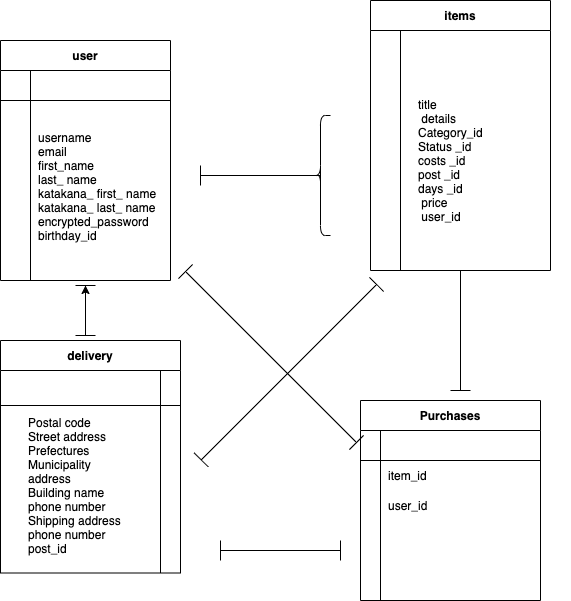

The diagram above was exported from draw.io. Its source (the exported page's mxGraphModel, read from the mxfile embedded in the PNG):
<mxGraphModel dx="728" dy="569" grid="1" gridSize="10" guides="1" tooltips="1" connect="1" arrows="1" fold="1" page="1" pageScale="1" pageWidth="827" pageHeight="1169" math="0" shadow="0">
  <root>
    <mxCell id="0" />
    <mxCell id="1" parent="0" />
    <mxCell id="2" value="user" style="shape=table;startSize=30;container=1;collapsible=1;childLayout=tableLayout;fixedRows=1;rowLines=0;fontStyle=1;align=center;resizeLast=1;" parent="1" vertex="1">
      <mxGeometry x="60" y="70" width="170" height="240" as="geometry" />
    </mxCell>
    <mxCell id="3" value="" style="shape=partialRectangle;collapsible=0;dropTarget=0;pointerEvents=0;fillColor=none;top=0;left=0;bottom=1;right=0;points=[[0,0.5],[1,0.5]];portConstraint=eastwest;" parent="2" vertex="1">
      <mxGeometry y="30" width="170" height="30" as="geometry" />
    </mxCell>
    <mxCell id="4" value="" style="shape=partialRectangle;connectable=0;fillColor=none;top=0;left=0;bottom=0;right=0;fontStyle=1;overflow=hidden;" parent="3" vertex="1">
      <mxGeometry width="30" height="30" as="geometry" />
    </mxCell>
    <mxCell id="5" value="" style="shape=partialRectangle;connectable=0;fillColor=none;top=0;left=0;bottom=0;right=0;align=left;spacingLeft=6;fontStyle=5;overflow=hidden;" parent="3" vertex="1">
      <mxGeometry x="30" width="140" height="30" as="geometry" />
    </mxCell>
    <mxCell id="6" value="" style="shape=partialRectangle;collapsible=0;dropTarget=0;pointerEvents=0;fillColor=none;top=0;left=0;bottom=0;right=0;points=[[0,0.5],[1,0.5]];portConstraint=eastwest;" parent="2" vertex="1">
      <mxGeometry y="60" width="170" height="30" as="geometry" />
    </mxCell>
    <mxCell id="7" value="" style="shape=partialRectangle;connectable=0;fillColor=none;top=0;left=0;bottom=0;right=0;editable=1;overflow=hidden;" parent="6" vertex="1">
      <mxGeometry width="30" height="30" as="geometry" />
    </mxCell>
    <mxCell id="8" value="" style="shape=partialRectangle;connectable=0;fillColor=none;top=0;left=0;bottom=0;right=0;align=left;spacingLeft=6;overflow=hidden;" parent="6" vertex="1">
      <mxGeometry x="30" width="140" height="30" as="geometry" />
    </mxCell>
    <mxCell id="9" value="" style="shape=partialRectangle;collapsible=0;dropTarget=0;pointerEvents=0;fillColor=none;top=0;left=0;bottom=0;right=0;points=[[0,0.5],[1,0.5]];portConstraint=eastwest;" parent="2" vertex="1">
      <mxGeometry y="90" width="170" height="30" as="geometry" />
    </mxCell>
    <mxCell id="10" value="" style="shape=partialRectangle;connectable=0;fillColor=none;top=0;left=0;bottom=0;right=0;editable=1;overflow=hidden;" parent="9" vertex="1">
      <mxGeometry width="30" height="30" as="geometry" />
    </mxCell>
    <mxCell id="11" value="" style="shape=partialRectangle;connectable=0;fillColor=none;top=0;left=0;bottom=0;right=0;align=left;spacingLeft=6;overflow=hidden;" parent="9" vertex="1">
      <mxGeometry x="30" width="140" height="30" as="geometry" />
    </mxCell>
    <mxCell id="12" value="" style="shape=partialRectangle;collapsible=0;dropTarget=0;pointerEvents=0;fillColor=none;top=0;left=0;bottom=0;right=0;points=[[0,0.5],[1,0.5]];portConstraint=eastwest;" parent="2" vertex="1">
      <mxGeometry y="120" width="170" height="30" as="geometry" />
    </mxCell>
    <mxCell id="13" value="" style="shape=partialRectangle;connectable=0;fillColor=none;top=0;left=0;bottom=0;right=0;editable=1;overflow=hidden;" parent="12" vertex="1">
      <mxGeometry width="30" height="30" as="geometry" />
    </mxCell>
    <mxCell id="14" value="" style="shape=partialRectangle;connectable=0;fillColor=none;top=0;left=0;bottom=0;right=0;align=left;spacingLeft=6;overflow=hidden;" parent="12" vertex="1">
      <mxGeometry x="30" width="140" height="30" as="geometry" />
    </mxCell>
    <mxCell id="63" value="" style="shape=partialRectangle;collapsible=0;dropTarget=0;pointerEvents=0;fillColor=none;top=0;left=0;bottom=0;right=0;points=[[0,0.5],[1,0.5]];portConstraint=eastwest;" vertex="1" parent="2">
      <mxGeometry y="150" width="170" height="30" as="geometry" />
    </mxCell>
    <mxCell id="64" value="" style="shape=partialRectangle;connectable=0;fillColor=none;top=0;left=0;bottom=0;right=0;editable=1;overflow=hidden;" vertex="1" parent="63">
      <mxGeometry width="30" height="30" as="geometry" />
    </mxCell>
    <mxCell id="65" value="" style="shape=partialRectangle;connectable=0;fillColor=none;top=0;left=0;bottom=0;right=0;align=left;spacingLeft=6;overflow=hidden;" vertex="1" parent="63">
      <mxGeometry x="30" width="140" height="30" as="geometry" />
    </mxCell>
    <mxCell id="19" value="Purchases" style="shape=table;startSize=30;container=1;collapsible=1;childLayout=tableLayout;fixedRows=1;rowLines=0;fontStyle=1;align=center;resizeLast=1;" parent="1" vertex="1">
      <mxGeometry x="420" y="430" width="180" height="200" as="geometry" />
    </mxCell>
    <mxCell id="20" value="" style="shape=partialRectangle;collapsible=0;dropTarget=0;pointerEvents=0;fillColor=none;top=0;left=0;bottom=1;right=0;points=[[0,0.5],[1,0.5]];portConstraint=eastwest;" parent="19" vertex="1">
      <mxGeometry y="30" width="180" height="30" as="geometry" />
    </mxCell>
    <mxCell id="21" value="" style="shape=partialRectangle;connectable=0;fillColor=none;top=0;left=0;bottom=0;right=0;fontStyle=1;overflow=hidden;" parent="20" vertex="1">
      <mxGeometry width="20" height="30" as="geometry" />
    </mxCell>
    <mxCell id="22" value="" style="shape=partialRectangle;connectable=0;fillColor=none;top=0;left=0;bottom=0;right=0;align=left;spacingLeft=6;fontStyle=5;overflow=hidden;" parent="20" vertex="1">
      <mxGeometry x="20" width="160" height="30" as="geometry" />
    </mxCell>
    <mxCell id="26" value="" style="shape=partialRectangle;collapsible=0;dropTarget=0;pointerEvents=0;fillColor=none;top=0;left=0;bottom=0;right=0;points=[[0,0.5],[1,0.5]];portConstraint=eastwest;" parent="19" vertex="1">
      <mxGeometry y="60" width="180" height="30" as="geometry" />
    </mxCell>
    <mxCell id="27" value="" style="shape=partialRectangle;connectable=0;fillColor=none;top=0;left=0;bottom=0;right=0;editable=1;overflow=hidden;" parent="26" vertex="1">
      <mxGeometry width="20" height="30" as="geometry" />
    </mxCell>
    <mxCell id="28" value="item_id" style="shape=partialRectangle;connectable=0;fillColor=none;top=0;left=0;bottom=0;right=0;align=left;spacingLeft=6;overflow=hidden;" parent="26" vertex="1">
      <mxGeometry x="20" width="160" height="30" as="geometry" />
    </mxCell>
    <mxCell id="29" value="" style="shape=partialRectangle;collapsible=0;dropTarget=0;pointerEvents=0;fillColor=none;top=0;left=0;bottom=0;right=0;points=[[0,0.5],[1,0.5]];portConstraint=eastwest;" parent="19" vertex="1">
      <mxGeometry y="90" width="180" height="30" as="geometry" />
    </mxCell>
    <mxCell id="30" value="" style="shape=partialRectangle;connectable=0;fillColor=none;top=0;left=0;bottom=0;right=0;editable=1;overflow=hidden;" parent="29" vertex="1">
      <mxGeometry width="20" height="30" as="geometry" />
    </mxCell>
    <mxCell id="31" value="user_id" style="shape=partialRectangle;connectable=0;fillColor=none;top=0;left=0;bottom=0;right=0;align=left;spacingLeft=6;overflow=hidden;" parent="29" vertex="1">
      <mxGeometry x="20" width="160" height="30" as="geometry" />
    </mxCell>
    <mxCell id="47" value="" style="shape=partialRectangle;collapsible=0;dropTarget=0;pointerEvents=0;fillColor=none;top=0;left=0;bottom=0;right=0;points=[[0,0.5],[1,0.5]];portConstraint=eastwest;" parent="19" vertex="1">
      <mxGeometry y="120" width="180" height="30" as="geometry" />
    </mxCell>
    <mxCell id="48" value="" style="shape=partialRectangle;connectable=0;fillColor=none;top=0;left=0;bottom=0;right=0;editable=1;overflow=hidden;" parent="47" vertex="1">
      <mxGeometry width="20" height="30" as="geometry" />
    </mxCell>
    <mxCell id="49" value="" style="shape=partialRectangle;connectable=0;fillColor=none;top=0;left=0;bottom=0;right=0;align=left;spacingLeft=6;overflow=hidden;" parent="47" vertex="1">
      <mxGeometry x="20" width="160" height="30" as="geometry" />
    </mxCell>
    <mxCell id="33" value="items" style="shape=table;startSize=30;container=1;collapsible=1;childLayout=tableLayout;fixedRows=1;rowLines=0;fontStyle=1;align=center;resizeLast=1;" parent="1" vertex="1">
      <mxGeometry x="430" y="30" width="180" height="270" as="geometry" />
    </mxCell>
    <mxCell id="37" value="" style="shape=partialRectangle;collapsible=0;dropTarget=0;pointerEvents=0;fillColor=none;top=0;left=0;bottom=0;right=0;points=[[0,0.5],[1,0.5]];portConstraint=eastwest;" parent="33" vertex="1">
      <mxGeometry y="30" width="180" height="30" as="geometry" />
    </mxCell>
    <mxCell id="38" value="" style="shape=partialRectangle;connectable=0;fillColor=none;top=0;left=0;bottom=0;right=0;editable=1;overflow=hidden;" parent="37" vertex="1">
      <mxGeometry width="30" height="30" as="geometry" />
    </mxCell>
    <mxCell id="39" value="" style="shape=partialRectangle;connectable=0;fillColor=none;top=0;left=0;bottom=0;right=0;align=left;spacingLeft=6;overflow=hidden;" parent="37" vertex="1">
      <mxGeometry x="30" width="150" height="30" as="geometry" />
    </mxCell>
    <mxCell id="40" value="" style="shape=partialRectangle;collapsible=0;dropTarget=0;pointerEvents=0;fillColor=none;top=0;left=0;bottom=0;right=0;points=[[0,0.5],[1,0.5]];portConstraint=eastwest;" parent="33" vertex="1">
      <mxGeometry y="60" width="180" height="20" as="geometry" />
    </mxCell>
    <mxCell id="41" value="" style="shape=partialRectangle;connectable=0;fillColor=none;top=0;left=0;bottom=0;right=0;editable=1;overflow=hidden;" parent="40" vertex="1">
      <mxGeometry width="30" height="20" as="geometry" />
    </mxCell>
    <mxCell id="42" value="" style="shape=partialRectangle;connectable=0;fillColor=none;top=0;left=0;bottom=0;right=0;align=left;spacingLeft=6;overflow=hidden;" parent="40" vertex="1">
      <mxGeometry x="30" width="150" height="20" as="geometry" />
    </mxCell>
    <mxCell id="85" value="" style="shape=partialRectangle;collapsible=0;dropTarget=0;pointerEvents=0;fillColor=none;top=0;left=0;bottom=0;right=0;points=[[0,0.5],[1,0.5]];portConstraint=eastwest;" vertex="1" parent="33">
      <mxGeometry y="80" width="180" height="20" as="geometry" />
    </mxCell>
    <mxCell id="86" value="" style="shape=partialRectangle;connectable=0;fillColor=none;top=0;left=0;bottom=0;right=0;editable=1;overflow=hidden;" vertex="1" parent="85">
      <mxGeometry width="30" height="20" as="geometry" />
    </mxCell>
    <mxCell id="87" value="" style="shape=partialRectangle;connectable=0;fillColor=none;top=0;left=0;bottom=0;right=0;align=left;spacingLeft=6;overflow=hidden;" vertex="1" parent="85">
      <mxGeometry x="30" width="150" height="20" as="geometry" />
    </mxCell>
    <mxCell id="43" value="" style="shape=partialRectangle;collapsible=0;dropTarget=0;pointerEvents=0;fillColor=none;top=0;left=0;bottom=0;right=0;points=[[0,0.5],[1,0.5]];portConstraint=eastwest;" parent="33" vertex="1">
      <mxGeometry y="100" width="180" height="30" as="geometry" />
    </mxCell>
    <mxCell id="44" value="" style="shape=partialRectangle;connectable=0;fillColor=none;top=0;left=0;bottom=0;right=0;editable=1;overflow=hidden;" parent="43" vertex="1">
      <mxGeometry width="30" height="30" as="geometry" />
    </mxCell>
    <mxCell id="45" value="" style="shape=partialRectangle;connectable=0;fillColor=none;top=0;left=0;bottom=0;right=0;align=left;spacingLeft=6;overflow=hidden;" parent="43" vertex="1">
      <mxGeometry x="30" width="150" height="30" as="geometry" />
    </mxCell>
    <mxCell id="52" value="username&#10;email&#10;first_name&#10;last_ name&#10;katakana_ first_ name&#10; katakana_ last_ name&#10;encrypted_password&#10;birthday_id &#10;&#10;" style="shape=partialRectangle;connectable=0;fillColor=none;top=0;left=0;bottom=0;right=0;align=left;spacingLeft=6;overflow=hidden;" parent="1" vertex="1">
      <mxGeometry x="90" y="140" width="150" height="180" as="geometry" />
    </mxCell>
    <mxCell id="54" value="" style="shape=crossbar;whiteSpace=wrap;html=1;rounded=1;" parent="1" vertex="1">
      <mxGeometry x="260" y="195" width="120" height="20" as="geometry" />
    </mxCell>
    <mxCell id="55" value="" style="shape=curlyBracket;whiteSpace=wrap;html=1;rounded=1;size=0.5;" parent="1" vertex="1">
      <mxGeometry x="370" y="145" width="20" height="120" as="geometry" />
    </mxCell>
    <mxCell id="60" value="" style="shape=partialRectangle;connectable=0;fillColor=none;top=0;left=0;bottom=0;right=0;align=left;spacingLeft=6;overflow=hidden;" parent="1" vertex="1">
      <mxGeometry x="254" y="500" width="160" height="30" as="geometry" />
    </mxCell>
    <mxCell id="61" value="" style="shape=partialRectangle;connectable=0;fillColor=none;top=0;left=0;bottom=0;right=0;align=left;spacingLeft=6;overflow=hidden;" parent="1" vertex="1">
      <mxGeometry x="400" y="560" width="160" height="30" as="geometry" />
    </mxCell>
    <mxCell id="68" value="Postal code &#10;Street address &#10;Prefectures &#10;Municipality &#10;address &#10;Building name &#10;phone number &#10;Shipping address &#10;phone number &#10;post_id" style="shape=partialRectangle;connectable=0;fillColor=none;top=0;left=0;bottom=0;right=0;align=left;spacingLeft=6;overflow=hidden;" vertex="1" parent="1">
      <mxGeometry x="80" y="405" width="140" height="220" as="geometry" />
    </mxCell>
    <mxCell id="70" value="" style="shape=partialRectangle;connectable=0;fillColor=none;top=0;left=0;bottom=0;right=0;align=left;spacingLeft=6;overflow=hidden;" vertex="1" parent="1">
      <mxGeometry x="460" y="235" width="140" height="30" as="geometry" />
    </mxCell>
    <mxCell id="71" value="delivery" style="shape=table;startSize=30;container=1;collapsible=1;childLayout=tableLayout;fixedRows=1;rowLines=0;fontStyle=1;align=center;resizeLast=1;" vertex="1" parent="1">
      <mxGeometry x="60" y="370" width="180" height="232.5" as="geometry" />
    </mxCell>
    <mxCell id="72" value="" style="shape=partialRectangle;collapsible=0;dropTarget=0;pointerEvents=0;fillColor=none;top=0;left=0;bottom=1;right=0;points=[[0,0.5],[1,0.5]];portConstraint=eastwest;" vertex="1" parent="71">
      <mxGeometry y="30" width="180" height="35" as="geometry" />
    </mxCell>
    <mxCell id="73" value="" style="shape=partialRectangle;connectable=0;fillColor=none;top=0;left=0;bottom=0;right=0;fontStyle=1;overflow=hidden;" vertex="1" parent="72">
      <mxGeometry width="160" height="35" as="geometry" />
    </mxCell>
    <mxCell id="74" value="" style="shape=partialRectangle;connectable=0;fillColor=none;top=0;left=0;bottom=0;right=0;align=left;spacingLeft=6;fontStyle=5;overflow=hidden;" vertex="1" parent="72">
      <mxGeometry x="160" width="20" height="35" as="geometry" />
    </mxCell>
    <mxCell id="78" value="" style="shape=partialRectangle;collapsible=0;dropTarget=0;pointerEvents=0;fillColor=none;top=0;left=0;bottom=0;right=0;points=[[0,0.5],[1,0.5]];portConstraint=eastwest;" vertex="1" parent="71">
      <mxGeometry y="65" width="180" height="20" as="geometry" />
    </mxCell>
    <mxCell id="79" value="" style="shape=partialRectangle;connectable=0;fillColor=none;top=0;left=0;bottom=0;right=0;editable=1;overflow=hidden;" vertex="1" parent="78">
      <mxGeometry width="160" height="20" as="geometry" />
    </mxCell>
    <mxCell id="80" value="" style="shape=partialRectangle;connectable=0;fillColor=none;top=0;left=0;bottom=0;right=0;align=left;spacingLeft=6;overflow=hidden;" vertex="1" parent="78">
      <mxGeometry x="160" width="20" height="20" as="geometry" />
    </mxCell>
    <mxCell id="88" style="edgeStyle=orthogonalEdgeStyle;rounded=0;orthogonalLoop=1;jettySize=auto;html=1;exitX=0.5;exitY=1;exitDx=0;exitDy=0;" edge="1" parent="1">
      <mxGeometry relative="1" as="geometry">
        <mxPoint x="545" y="295" as="sourcePoint" />
        <mxPoint x="545" y="295" as="targetPoint" />
      </mxGeometry>
    </mxCell>
    <mxCell id="89" value="title  &#10; details &#10;Category_id &#10;Status _id&#10;costs _id&#10;post _id&#10;days _id&#10; price  &#10; user_id " style="shape=partialRectangle;connectable=0;fillColor=none;top=0;left=0;bottom=0;right=0;align=left;spacingLeft=6;overflow=hidden;" vertex="1" parent="1">
      <mxGeometry x="470" y="90" width="160" height="200" as="geometry" />
    </mxCell>
    <mxCell id="92" value="" style="shape=crossbar;whiteSpace=wrap;html=1;rounded=1;" vertex="1" parent="1">
      <mxGeometry x="280" y="570" width="120" height="20" as="geometry" />
    </mxCell>
    <mxCell id="93" value="" style="shape=crossbar;whiteSpace=wrap;html=1;rounded=1;rotation=90;" vertex="1" parent="1">
      <mxGeometry x="120" y="330" width="50" height="20" as="geometry" />
    </mxCell>
    <mxCell id="95" value="" style="shape=crossbar;whiteSpace=wrap;html=1;rounded=1;rotation=90;" vertex="1" parent="1">
      <mxGeometry x="460" y="350" width="120" height="20" as="geometry" />
    </mxCell>
    <mxCell id="96" value="" style="shape=crossbar;whiteSpace=wrap;html=1;rounded=1;rotation=-45;" vertex="1" parent="1">
      <mxGeometry x="224.33" y="391.64" width="248.07" height="20" as="geometry" />
    </mxCell>
    <mxCell id="98" value="" style="shape=crossbar;whiteSpace=wrap;html=1;rounded=1;rotation=45;" vertex="1" parent="1">
      <mxGeometry x="209.64" y="376.54" width="241.8" height="20" as="geometry" />
    </mxCell>
    <mxCell id="99" style="edgeStyle=orthogonalEdgeStyle;rounded=0;orthogonalLoop=1;jettySize=auto;html=1;exitX=0.5;exitY=0.5;exitDx=0;exitDy=0;exitPerimeter=0;entryX=0;entryY=0.5;entryDx=0;entryDy=0;entryPerimeter=0;" edge="1" parent="1" source="93" target="93">
      <mxGeometry relative="1" as="geometry" />
    </mxCell>
  </root>
</mxGraphModel>